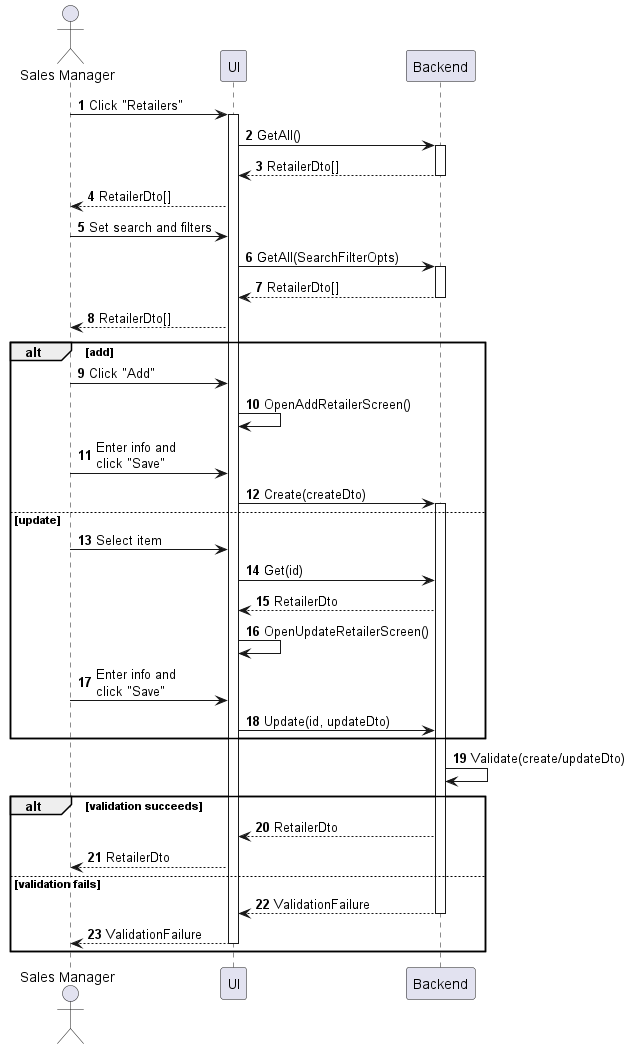

The diagram above was rendered by PlantUML. Its source (embedded in the PNG):
@startuml retailer-manage
autonumber

actor "Sales Manager" as a
participant UI as f
participant Backend as b

a -> f : Click "Retailers"
activate f
f -> b : GetAll()
activate b
return RetailerDto[]
f --> a : RetailerDto[]
a -> f : Set search and filters
f -> b : GetAll(SearchFilterOpts)
activate b
return RetailerDto[]
f --> a : RetailerDto[]

alt add
    a -> f : Click "Add"
    f -> f : OpenAddRetailerScreen()
    a -> f : Enter info and\nclick "Save"
    f -> b : Create(createDto)
    activate b
else update
    a -> f : Select item
    f -> b : Get(id)
    b --> f : RetailerDto
    f -> f : OpenUpdateRetailerScreen()
    a -> f : Enter info and\nclick "Save"
    f -> b : Update(id, updateDto)
end

b -> b : Validate(create/updateDto)

alt validation succeeds
    b --> f : RetailerDto
    f --> a : RetailerDto
else validation fails
    return ValidationFailure
    return ValidationFailure
end
@enduml